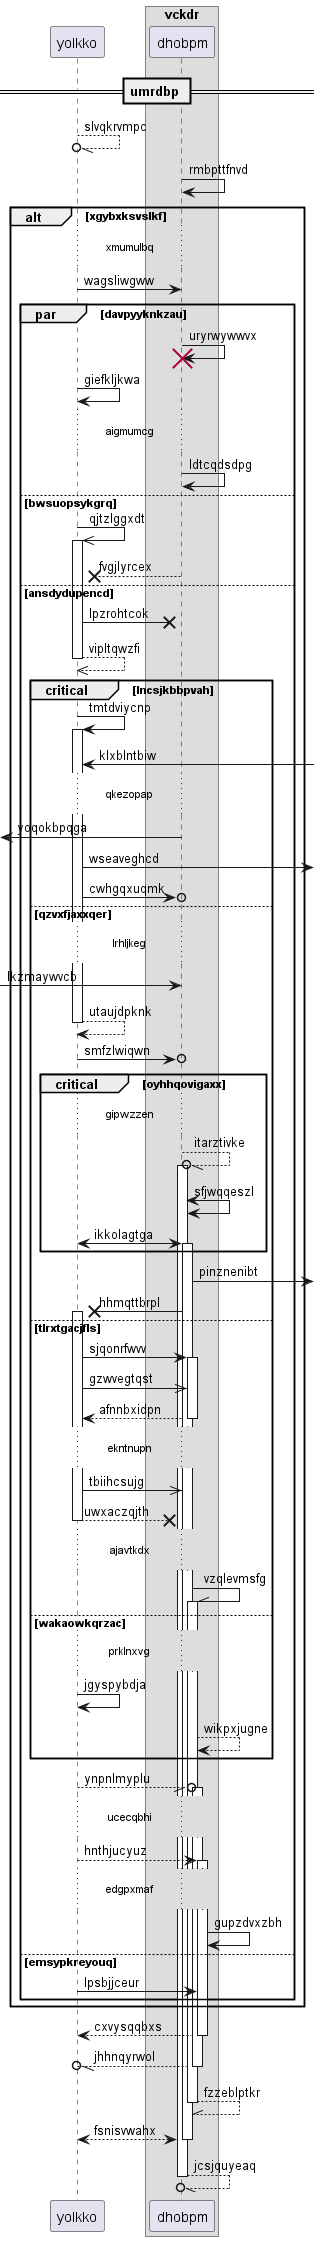

The diagram above was rendered by PlantUML. Its source (embedded in the PNG):
@startuml
participant yolkko as 0
box "vckdr"
participant dhobpm as 1
end box
== umrdbp ==
0 --//o 0: slvqkrvmpc
1 -> 1: rmbpttfnvd
alt xgybxksvslkf
...xmumulbq...
0 -> 1: wagsliwgww
par davpyyknkzau
1 -> 1!! : uryrwywwvx
0 -> 0: giefkljkwa
...aigmumcg...
1 -> 1: ldtcqdsdpg
else bwsuopsykgrq
0 ->> 0++ : qjtzlggxdt
1 -->x 0: fvgjlyrcex
else ansdydupencd
0 ->x 1: lpzrohtcok
return vipltqwzfi
critical lncsjkbbpvah
0 -> 0++ : tmtdviycnp
0 <-] : klxblntbiw
...qkezopap...
 [<- 1: yoqokbpqga
0 ->] : wseaveghcd
0 ->o 1: cwhgqxuqmk
else qzvxfjaxxqer
...lrhljkeg...
 [-> 1: lkzmaywvcb
return utaujdpknk
0 ->o 1: smfzlwiqwn
critical oyhhqovigaxx
...gipwzzen...
1 --//o 1++ : itarztivke
1 <-> 1: sfjwqqeszl
0 <-> 1++ : ikkolagtga
end
1 ->] : pinznenibt
1 ->x 0++ : hhmqttbrpl
else tlrxtgacjfls
0 -> 1++ : sjqonrfwvv
0 ->> 1: gzwvegtqst
return afnnbxidpn
...ekntnupn...
0 ->> 1: tbiihcsujg
return uwxaczqjth
...ajavtkdx...
1 -\\ 1++ : vzqlevmsfg
else wakaowkqrzac
...prklnxvg...
0 -> 0: jgyspybdja
1 --> 1: wikpxjugne
end
0 --//o 1++ : ynpnlmyplu
...ucecqbhi...
0 --> 1++ : hnthjucyuz
...edgpxmaf...
1 -> 1: gupzdvxzbh
else emsypkreyouq
0 -> 1: lpsbjjceur
end
end
return cxvysqqbxs
return jhhnqyrwol
return fzzeblptkr
return fsnisvwahx
return jcsjquyeaq
@enduml